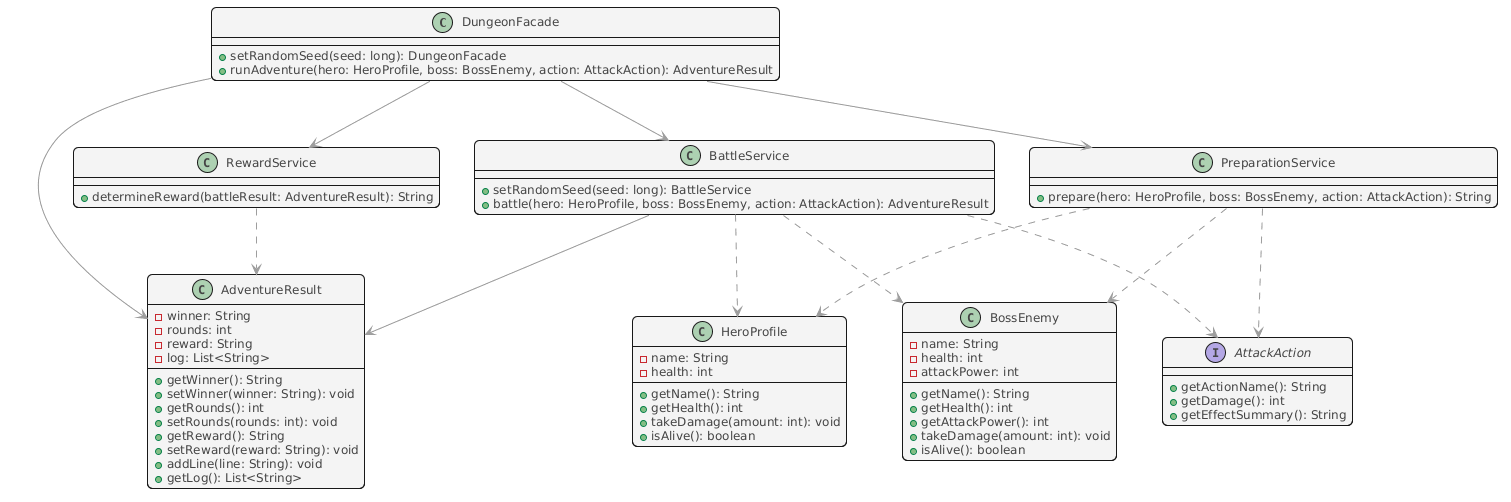

The diagram above was rendered by PlantUML. Its source (embedded in the PNG):
@startuml
!$BGCOLOR = "transparent"

!$BLACK = "#111111"
!$WHITE = "#fff"
!$GREEN = "#00FF00"
!$RED = "#D30000"
!$ARROW = "#999999"
!$BORDER = "#666666"
!$BORDER_LIGHT = "#AAAAAA"

!$TEXT = "#444444"
!$TEXT_FONT = "Helvetica"
!$TEXT_STYLE = "normal"
!$TEXT_SMALL_SIZE = "10"
!$TEXT_SIZE = "12"
!$TEXT_LARGE_SIZE = "14"
!$TEXT_XLARGE_SIZE = "18"
!$TEXT_ALIGN = "center"

!$MARGIN = "8"
!$PADDING = "10"
!$CORNER_RADIUS = "10"

!$LINE_THIN = "0.5"
!$LINE = "1"
!$LINE_THICK = "1.5"
!$LINE_XTHICK = "3"

!$DIVIDER_DARK = "#666666"
!$DIVIDER_LIGHT = "#AAAAAA"

!$GREY_LIGHT = "#f6f6f6/f3f3f3"
!$GREY = "999999"
!$GREY_DARK = "#333333"

!$BLUE_LIGHT_DARK = "#CEDBE1"
!$BLUE_LIGHT_LIGHT = "#edf5f9"

!$YELLOW_TEXT = "#5F560B"
!$YELLOW_DARK = "#C8B609"
!$YELLOW = "#fff166"
!$YELLOW_LIGHT = "#f9f9f9"

!$PURPLE_DARK = "#3E4681"

!$BLUE_DARK = "#6998B5"
!$BLUE_LIGHT = "#A9CCE3"

skinparam backgroundColor $BGCOLOR
skinparam useBetaStyle false
skinparam componentStyle uml2
skinparam monochrome false
skinparam shadowing false
skinparam backgroundColor $WHITE
skinparam roundCorner $CORNER_RADIUS

skinparam Arrow {
    Color $ARROW
    Thickness $LINE
    ArrowMessageAlign center
}

skinparam default {
    BorderColor $BORDER
    FontColor $TEXT
    FontName $TEXT_FONT
    FontSize $TEXT_SIZE
    TextAlignment $TEXT_ALIGN
}

skinparam legend {
	BackgroundColor $GREY_LIGHT
	BorderColor $GREY
	FontColor $TEXT
    FontSize $TEXT_SIZE
}

skinparam Box {
    Padding $PADDING
    BorderThickness $LINE
    BorderColor $BLUE_LIGHT_DARK
    BackgroundColor $BLUE_LIGHT_LIGHT
}

skinparam Note {
    FontColor $YELLOW_TEXT
    BorderThickness $LINE
    BorderColor $YELLOW_DARK
    BackgroundColor $YELLOW
}

skinparam Participant {
    Padding 20
    BorderThickness $LINE_THICK
    FontColor $PURPLE_DARK
    BackgroundColor $WHITE
    BorderColor $PURPLE_DARK 
}

skinparam sequence {

    ArrowColor $ARROW

    LifeLineBorderThickness $LINE
    LifeLineBorderColor $BLUE_DARK
    LifeLineBackgroundColor $BLUE_LIGHT
    
    BoxPadding $PADDING
    BoxBorderThickness $LINE
    BoxBorderColor $BLUE_LIGHT_DARK
    BoxBackgroundColor $BLUE_LIGHT_LIGHT

    DividerBorderColor $DIVIDER_DARK
    DividerBorderThickness $LINE
    DividerBackgroundColor $DIVIDER_LIGHT
    
    GroupBorderColor $YELLOW_DARK
    GroupBorderThickness $LINE
    GroupBackgroundFontColor $YELLOW_TEXT
    GroupBackgroundColor $YELLOW
    
    GroupBodyFontColor $YELLOW_DARK
    GroupBodyBackgroundColor $YELLOW_LIGHT
}

skinparam Rectangle {
    Padding $PADDING
    BorderThickness $LINE
    BackgroundColor $GREY_LIGHT
    StereotypeFontColor $BLUE_DARK
}

skinparam package {
    BackgroundColor $BLUE_LIGHT_LIGHT
    BorderColor $BLUE_DARK
    BorderThickness $LINE
    TitleAlignment "left"
    FontColor $TEXT
    StereotypeFontColor $BLUE_DARK
}

skinparam frame {
    BackgroundColor $BLUE_LIGHT_LIGHT
    BorderColor $BLUE_DARK
    BorderThickness $LINE
    TitleAlignment "left"
    FontColor $TEXT
    StereotypeFontColor $BLUE_DARK
}

skinparam folder {
    BackgroundColor $BLUE_LIGHT_LIGHT
    BorderColor $BLUE_DARK
    BorderThickness $LINE
    TitleAlignment "left"
    FontColor $TEXT
    StereotypeFontColor $BLUE_DARK
}

skinparam class {
    BorderThickness $LINE
    BackgroundColor $GREY_LIGHT
}

skinparam Database {
    BorderThickness $LINE
    BackgroundColor $GREY_LIGHT
}

skinparam Control {
    BorderThickness $LINE
    BackgroundColor $GREY_LIGHT
}

skinparam Entity {
    BorderThickness $LINE
    BackgroundColor $GREY_LIGHT
}

skinparam Boundary {
    BorderThickness $LINE
    BackgroundColor $GREY_LIGHT
}

skinparam Actor {
    Style awesome
    BorderColor $PURPLE_DARK
    BorderThickness $LINE_XTHICK
    BackgroundColor $WHITE
    FontColor $PURPLE_DARK
}

skinparam usecase {
    BackgroundColor $WHITE
    BorderThickness $LINE    
    FontColor $TEXT
    BorderColor $GREY
    StereotypeFontColor $GREY_DARK
    StereotypeFontSize $TEXT_SMALL_SIZE
    StereotypeFontStyle "italic"
}

skinparam Group {
    FontColor $YELLOW_TEXT
    BodyFontColor $YELLOW_TEXT
    BorderColor $YELLOW_DARK
    BorderThickness 1
    BackgroundFontColor $YELLOW_TEXT
    BackgroundColor $YELLOW
    BodyBackgroundColor $YELLOW_LIGHT
}

skinparam Collections {
    BorderThickness $LINE
    BackgroundColor $GREY_LIGHT
}


skinparam state {
    AttributeFontColor $ARROW
    AttributeFontSize $TEXT_SMALL_SIZE
    BackgroundColor $BLUE_LIGHT_LIGHT
    BorderColor $BORDER
    FontColor $TEXT
    FontSize $TEXT_SIZE
    FontStyle "bold"
    StartColor $GREEN
    EndColor $RED
}

skinparam activity {
  BorderThickness $LINE
  BorderColor $BLUE_DARK
  BackgroundColor $BLUE_LIGHT
  BarColor $ARROW
}

skinparam activityDiamond {
    BackgroundColor $YELLOW_LIGHT
    BorderColor $YELLOW_DARK
    FontSize $TEXT_LARGE_SIZE
}

skinparam swimlane {
	BorderColor $BORDER_LIGHT
  BorderThickness $LINE_THIN
  TitleFontSize $TEXT_XLARGE_SIZE
  TitleBackgroundColor $WHITE
  TitleFontStyle "bold"
}

skinparam partition {
  BorderThickness $LINE_THIN
	BorderColor $BLUE_DARK
	FontColor $BLUE_DARK
	BackgroundColor $BLUE_LIGHT_LIGHT
}

<style>

mindmapDiagram {
  Padding $PADDING
  Margin $MARGIN
  LineThickness $LINE
  FontColor $TEXT
  LineColor $ARROW
  Roundcorner $CORNER_RADIUS
  node {
    Padding $PADDING
    Margin $MARGIN
    HorizontalAlignment $TEXT_ALIGN
    LineColor $BORDER
    LineThickness $LINE
    BackgroundColor $BLUE_LIGHT_LIGHT
    Roundcorner $CORNER_RADIUS
    MaximumWidth 100
	FontColor $TEXT
	FontStyle $TEXT_STYLE
  }
}

</style>


class DungeonFacade {
  +setRandomSeed(seed: long): DungeonFacade
  +runAdventure(hero: HeroProfile, boss: BossEnemy, action: AttackAction): AdventureResult
}

class PreparationService {
  +prepare(hero: HeroProfile, boss: BossEnemy, action: AttackAction): String
}

class BattleService {
  +setRandomSeed(seed: long): BattleService
  +battle(hero: HeroProfile, boss: BossEnemy, action: AttackAction): AdventureResult
}

class RewardService {
  +determineReward(battleResult: AdventureResult): String
}

class AdventureResult {
  -winner: String
  -rounds: int
  -reward: String
  -log: List<String>
  +getWinner(): String
  +setWinner(winner: String): void
  +getRounds(): int
  +setRounds(rounds: int): void
  +getReward(): String
  +setReward(reward: String): void
  +addLine(line: String): void
  +getLog(): List<String>
}

class HeroProfile {
  -name: String
  -health: int
  +getName(): String
  +getHealth(): int
  +takeDamage(amount: int): void
  +isAlive(): boolean
}

class BossEnemy {
  -name: String
  -health: int
  -attackPower: int
  +getName(): String
  +getHealth(): int
  +getAttackPower(): int
  +takeDamage(amount: int): void
  +isAlive(): boolean
}

interface AttackAction {
  +getActionName(): String
  +getDamage(): int
  +getEffectSummary(): String
}

DungeonFacade --> PreparationService
DungeonFacade --> BattleService
DungeonFacade --> RewardService
DungeonFacade --> AdventureResult
BattleService --> AdventureResult

PreparationService ..> HeroProfile
PreparationService ..> BossEnemy
PreparationService ..> AttackAction
BattleService ..> HeroProfile
BattleService ..> BossEnemy
BattleService ..> AttackAction
RewardService ..> AdventureResult
@enduml